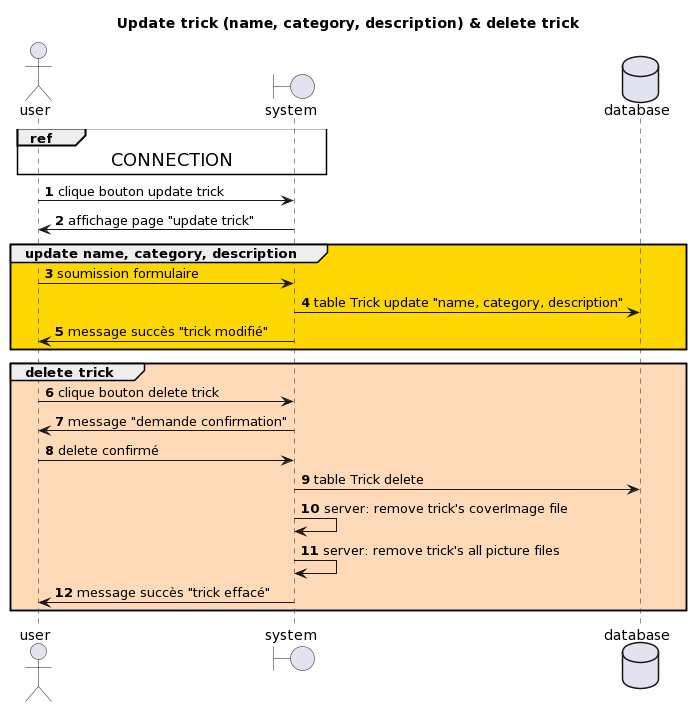

The diagram above was rendered by PlantUML. Its source (embedded in the PNG):
@startuml
autonumber
title Update trick (name, category, description) & delete trick
actor user
boundary system
database database

ref over user, system: <size:18>CONNECTION</size>
user->system: clique bouton update trick
system->user: affichage page "update trick"

group #Gold update name, category, description
user->system: soumission formulaire
system->database: table Trick update "name, category, description"
system->user: message succès "trick modifié"
end

group #PeachPuff delete trick
user->system: clique bouton delete trick
system->user: message "demande confirmation"
user->system: delete confirmé
system->database: table Trick delete
system->system: server: remove trick's coverImage file
system->system: server: remove trick's all picture files
system->user: message succès "trick effacé"
end
@enduml